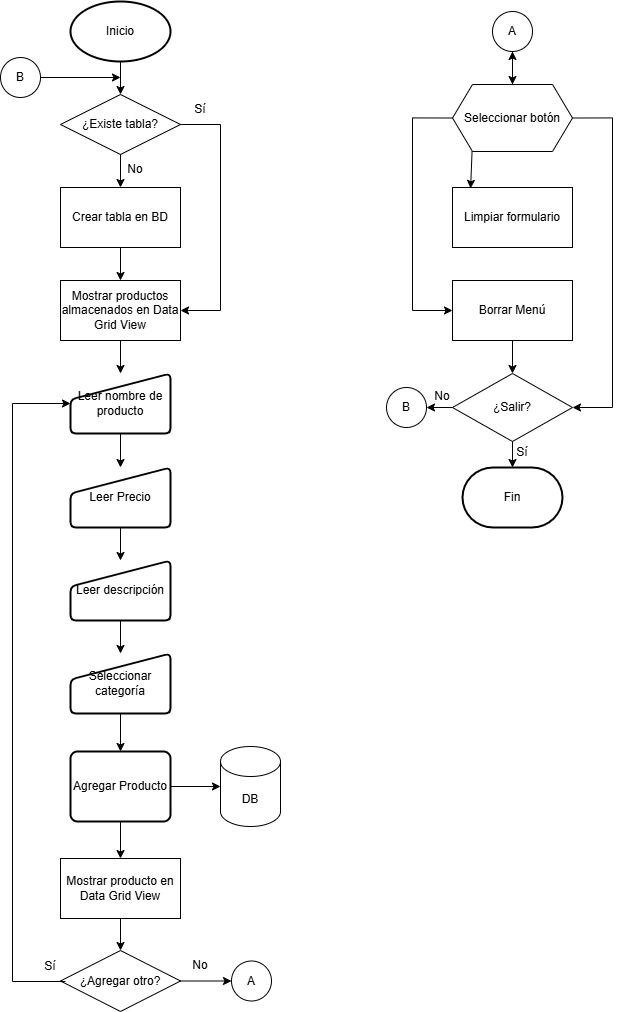

The diagram above was exported from draw.io. Its source (the exported page's mxGraphModel, read from the mxfile embedded in the PNG):
<mxGraphModel dx="2020" dy="1303" grid="1" gridSize="10" guides="1" tooltips="1" connect="1" arrows="1" fold="1" page="1" pageScale="1" pageWidth="827" pageHeight="1169" math="0" shadow="0">
  <root>
    <mxCell id="0" />
    <mxCell id="1" parent="0" />
    <mxCell id="QrHLn96cxOk-wIY2cwUL-7" parent="1" style="rhombus;whiteSpace=wrap;html=1;" value="¿Agregar otro?" vertex="1">
      <mxGeometry height="61" width="120" x="148" y="999" as="geometry" />
    </mxCell>
    <mxCell id="QrHLn96cxOk-wIY2cwUL-9" edge="1" parent="1" source="QrHLn96cxOk-wIY2cwUL-23" style="endArrow=classic;html=1;rounded=0;exitX=0.5;exitY=1;exitDx=0;exitDy=0;entryX=0.5;entryY=0;entryDx=0;entryDy=0;" target="QrHLn96cxOk-wIY2cwUL-28" value="">
      <mxGeometry height="50" relative="1" width="50" as="geometry">
        <mxPoint x="208" y="514" as="sourcePoint" />
        <mxPoint x="208" y="557" as="targetPoint" />
      </mxGeometry>
    </mxCell>
    <mxCell id="QrHLn96cxOk-wIY2cwUL-11" edge="1" parent="1" style="endArrow=classic;html=1;rounded=0;exitX=0.5;exitY=1;exitDx=0;exitDy=0;entryX=0.5;entryY=0;entryDx=0;entryDy=0;" target="QrHLn96cxOk-wIY2cwUL-5" value="">
      <mxGeometry height="50" relative="1" width="50" as="geometry">
        <mxPoint x="170" y="719" as="sourcePoint" />
        <mxPoint x="-70" y="732" as="targetPoint" />
      </mxGeometry>
    </mxCell>
    <mxCell id="QrHLn96cxOk-wIY2cwUL-12" edge="1" parent="1" style="endArrow=classic;html=1;rounded=0;exitX=0.5;exitY=1;exitDx=0;exitDy=0;entryX=0.5;entryY=0;entryDx=0;entryDy=0;" target="QrHLn96cxOk-wIY2cwUL-6" value="">
      <mxGeometry height="50" relative="1" width="50" as="geometry">
        <mxPoint x="170" y="822" as="sourcePoint" />
        <mxPoint x="180" y="642" as="targetPoint" />
      </mxGeometry>
    </mxCell>
    <mxCell id="QrHLn96cxOk-wIY2cwUL-18" parent="1" style="shape=cylinder3;whiteSpace=wrap;html=1;boundedLbl=1;backgroundOutline=1;size=15;" value="DB" vertex="1">
      <mxGeometry height="80" width="60" x="308" y="795" as="geometry" />
    </mxCell>
    <mxCell id="QrHLn96cxOk-wIY2cwUL-19" parent="1" style="rounded=0;whiteSpace=wrap;html=1;" value="Mostrar producto en Data Grid View" vertex="1">
      <mxGeometry height="60" width="120" x="148" y="907" as="geometry" />
    </mxCell>
    <mxCell id="QrHLn96cxOk-wIY2cwUL-20" edge="1" parent="1" source="QrHLn96cxOk-wIY2cwUL-34" style="endArrow=classic;html=1;rounded=0;exitX=0.5;exitY=1;exitDx=0;exitDy=0;entryX=0.5;entryY=0;entryDx=0;entryDy=0;" target="QrHLn96cxOk-wIY2cwUL-19" value="">
      <mxGeometry height="50" relative="1" width="50" as="geometry">
        <mxPoint x="208" y="924.0000000000002" as="sourcePoint" />
        <mxPoint x="218" y="1072" as="targetPoint" />
      </mxGeometry>
    </mxCell>
    <mxCell id="QrHLn96cxOk-wIY2cwUL-21" edge="1" parent="1" source="QrHLn96cxOk-wIY2cwUL-19" style="endArrow=classic;html=1;rounded=0;exitX=0.5;exitY=1;exitDx=0;exitDy=0;entryX=0.5;entryY=0;entryDx=0;entryDy=0;" target="QrHLn96cxOk-wIY2cwUL-7" value="">
      <mxGeometry height="50" relative="1" width="50" as="geometry">
        <mxPoint x="168" y="1122" as="sourcePoint" />
        <mxPoint x="218" y="1072" as="targetPoint" />
      </mxGeometry>
    </mxCell>
    <mxCell id="QrHLn96cxOk-wIY2cwUL-22" edge="1" parent="1" source="QrHLn96cxOk-wIY2cwUL-30" style="endArrow=classic;html=1;rounded=0;exitX=0.5;exitY=1;exitDx=0;exitDy=0;entryX=0.5;entryY=0;entryDx=0;entryDy=0;" target="QrHLn96cxOk-wIY2cwUL-31" value="">
      <mxGeometry height="50" relative="1" width="50" as="geometry">
        <mxPoint x="268" y="894.0000000000002" as="sourcePoint" />
        <mxPoint x="498" y="490" as="targetPoint" />
      </mxGeometry>
    </mxCell>
    <mxCell id="QrHLn96cxOk-wIY2cwUL-23" parent="1" style="rounded=0;whiteSpace=wrap;html=1;" value="Crear tabla en BD" vertex="1">
      <mxGeometry height="60" width="120" x="148" y="236" as="geometry" />
    </mxCell>
    <mxCell id="QrHLn96cxOk-wIY2cwUL-47" edge="1" parent="1" source="QrHLn96cxOk-wIY2cwUL-24" style="edgeStyle=orthogonalEdgeStyle;rounded=0;orthogonalLoop=1;jettySize=auto;html=1;exitX=1;exitY=0.5;exitDx=0;exitDy=0;entryX=1;entryY=0.5;entryDx=0;entryDy=0;" target="QrHLn96cxOk-wIY2cwUL-28">
      <mxGeometry relative="1" as="geometry">
        <Array as="points">
          <mxPoint x="308" y="173" />
          <mxPoint x="308" y="359" />
        </Array>
      </mxGeometry>
    </mxCell>
    <mxCell id="QrHLn96cxOk-wIY2cwUL-24" parent="1" style="rhombus;whiteSpace=wrap;html=1;" value="¿Existe tabla?" vertex="1">
      <mxGeometry height="60" width="120" x="148" y="143" as="geometry" />
    </mxCell>
    <mxCell id="QrHLn96cxOk-wIY2cwUL-27" edge="1" parent="1" source="QrHLn96cxOk-wIY2cwUL-24" style="endArrow=classic;html=1;rounded=0;exitX=0.5;exitY=1;exitDx=0;exitDy=0;entryX=0.5;entryY=0;entryDx=0;entryDy=0;" target="QrHLn96cxOk-wIY2cwUL-23" value="">
      <mxGeometry height="50" relative="1" width="50" as="geometry">
        <mxPoint x="428" y="580" as="sourcePoint" />
        <mxPoint x="478" y="530" as="targetPoint" />
      </mxGeometry>
    </mxCell>
    <mxCell id="QrHLn96cxOk-wIY2cwUL-28" parent="1" style="rounded=0;whiteSpace=wrap;html=1;" value="Mostrar productos almacenados en Data Grid View" vertex="1">
      <mxGeometry height="60" width="120" x="148" y="329" as="geometry" />
    </mxCell>
    <mxCell id="QrHLn96cxOk-wIY2cwUL-29" parent="1" style="strokeWidth=2;html=1;shape=mxgraph.flowchart.start_1;whiteSpace=wrap;" value="Inicio" vertex="1">
      <mxGeometry height="60" width="100" x="158" y="50" as="geometry" />
    </mxCell>
    <mxCell id="QrHLn96cxOk-wIY2cwUL-30" parent="1" style="html=1;strokeWidth=2;shape=manualInput;whiteSpace=wrap;rounded=1;size=26;arcSize=11;" value="Leer nombre de producto" vertex="1">
      <mxGeometry height="60" width="100" x="158" y="422" as="geometry" />
    </mxCell>
    <mxCell id="QrHLn96cxOk-wIY2cwUL-31" parent="1" style="html=1;strokeWidth=2;shape=manualInput;whiteSpace=wrap;rounded=1;size=26;arcSize=11;" value="Leer Precio" vertex="1">
      <mxGeometry height="60" width="100" x="158" y="516" as="geometry" />
    </mxCell>
    <mxCell id="QrHLn96cxOk-wIY2cwUL-32" parent="1" style="html=1;strokeWidth=2;shape=manualInput;whiteSpace=wrap;rounded=1;size=26;arcSize=11;" value="Leer descripción" vertex="1">
      <mxGeometry height="60" width="100" x="158" y="609" as="geometry" />
    </mxCell>
    <mxCell id="QrHLn96cxOk-wIY2cwUL-33" parent="1" style="html=1;strokeWidth=2;shape=manualInput;whiteSpace=wrap;rounded=1;size=26;arcSize=11;" value="Seleccionar categoría" vertex="1">
      <mxGeometry height="60" width="100" x="158" y="702" as="geometry" />
    </mxCell>
    <mxCell id="QrHLn96cxOk-wIY2cwUL-34" parent="1" style="rounded=1;whiteSpace=wrap;html=1;absoluteArcSize=1;arcSize=14;strokeWidth=2;" value="Agregar Producto" vertex="1">
      <mxGeometry height="70" width="100" x="158" y="800" as="geometry" />
    </mxCell>
    <mxCell id="QrHLn96cxOk-wIY2cwUL-37" edge="1" parent="1" source="QrHLn96cxOk-wIY2cwUL-29" style="endArrow=classic;html=1;rounded=0;exitX=0.5;exitY=1;exitDx=0;exitDy=0;exitPerimeter=0;" target="QrHLn96cxOk-wIY2cwUL-24" value="">
      <mxGeometry height="50" relative="1" width="50" as="geometry">
        <mxPoint x="428" y="570" as="sourcePoint" />
        <mxPoint x="478" y="520" as="targetPoint" />
      </mxGeometry>
    </mxCell>
    <mxCell id="QrHLn96cxOk-wIY2cwUL-39" edge="1" parent="1" source="QrHLn96cxOk-wIY2cwUL-31" style="endArrow=classic;html=1;rounded=0;exitX=0.5;exitY=1;exitDx=0;exitDy=0;entryX=0.5;entryY=0;entryDx=0;entryDy=0;" target="QrHLn96cxOk-wIY2cwUL-32" value="">
      <mxGeometry height="50" relative="1" width="50" as="geometry">
        <mxPoint x="428" y="570" as="sourcePoint" />
        <mxPoint x="478" y="520" as="targetPoint" />
      </mxGeometry>
    </mxCell>
    <mxCell id="QrHLn96cxOk-wIY2cwUL-41" edge="1" parent="1" source="QrHLn96cxOk-wIY2cwUL-28" style="endArrow=classic;html=1;rounded=0;exitX=0.5;exitY=1;exitDx=0;exitDy=0;entryX=0.5;entryY=0;entryDx=0;entryDy=0;" target="QrHLn96cxOk-wIY2cwUL-30" value="">
      <mxGeometry height="50" relative="1" width="50" as="geometry">
        <mxPoint x="428" y="570" as="sourcePoint" />
        <mxPoint x="478" y="520" as="targetPoint" />
      </mxGeometry>
    </mxCell>
    <mxCell id="QrHLn96cxOk-wIY2cwUL-42" edge="1" parent="1" source="QrHLn96cxOk-wIY2cwUL-32" style="endArrow=classic;html=1;rounded=0;exitX=0.5;exitY=1;exitDx=0;exitDy=0;entryX=0.5;entryY=0;entryDx=0;entryDy=0;" target="QrHLn96cxOk-wIY2cwUL-33" value="">
      <mxGeometry height="50" relative="1" width="50" as="geometry">
        <mxPoint x="428" y="720" as="sourcePoint" />
        <mxPoint x="478" y="670" as="targetPoint" />
      </mxGeometry>
    </mxCell>
    <mxCell id="QrHLn96cxOk-wIY2cwUL-43" edge="1" parent="1" source="QrHLn96cxOk-wIY2cwUL-33" style="endArrow=classic;html=1;rounded=0;exitX=0.5;exitY=1;exitDx=0;exitDy=0;entryX=0.5;entryY=0;entryDx=0;entryDy=0;" target="QrHLn96cxOk-wIY2cwUL-34" value="">
      <mxGeometry height="50" relative="1" width="50" as="geometry">
        <mxPoint x="428" y="720" as="sourcePoint" />
        <mxPoint x="478" y="670" as="targetPoint" />
      </mxGeometry>
    </mxCell>
    <mxCell id="QrHLn96cxOk-wIY2cwUL-44" edge="1" parent="1" source="QrHLn96cxOk-wIY2cwUL-34" style="endArrow=classic;html=1;rounded=0;exitX=1;exitY=0.5;exitDx=0;exitDy=0;entryX=0;entryY=0.5;entryDx=0;entryDy=0;entryPerimeter=0;" target="QrHLn96cxOk-wIY2cwUL-18" value="">
      <mxGeometry height="50" relative="1" width="50" as="geometry">
        <mxPoint x="428" y="720" as="sourcePoint" />
        <mxPoint x="478" y="670" as="targetPoint" />
      </mxGeometry>
    </mxCell>
    <mxCell id="QrHLn96cxOk-wIY2cwUL-48" parent="1" style="text;html=1;whiteSpace=wrap;strokeColor=none;fillColor=none;align=center;verticalAlign=middle;rounded=0;" value="Sí" vertex="1">
      <mxGeometry height="30" width="60" x="258" y="143" as="geometry" />
    </mxCell>
    <mxCell id="QrHLn96cxOk-wIY2cwUL-49" parent="1" style="text;html=1;whiteSpace=wrap;strokeColor=none;fillColor=none;align=center;verticalAlign=middle;rounded=0;" value="No" vertex="1">
      <mxGeometry height="30" width="60" x="193" y="203" as="geometry" />
    </mxCell>
    <mxCell id="QrHLn96cxOk-wIY2cwUL-78" edge="1" parent="1" source="QrHLn96cxOk-wIY2cwUL-50" style="edgeStyle=orthogonalEdgeStyle;rounded=0;orthogonalLoop=1;jettySize=auto;html=1;exitX=0.75;exitY=1;exitDx=0;exitDy=0;entryX=0;entryY=0.5;entryDx=0;entryDy=0;" target="QrHLn96cxOk-wIY2cwUL-30">
      <mxGeometry relative="1" as="geometry">
        <Array as="points">
          <mxPoint x="100" y="1030" />
          <mxPoint x="100" y="452" />
        </Array>
      </mxGeometry>
    </mxCell>
    <mxCell id="QrHLn96cxOk-wIY2cwUL-50" parent="1" style="text;html=1;whiteSpace=wrap;strokeColor=none;fillColor=none;align=center;verticalAlign=middle;rounded=0;" value="Sí" vertex="1">
      <mxGeometry height="30" width="60" x="108" y="1000" as="geometry" />
    </mxCell>
    <mxCell id="QrHLn96cxOk-wIY2cwUL-52" parent="1" style="text;html=1;whiteSpace=wrap;strokeColor=none;fillColor=none;align=center;verticalAlign=middle;rounded=0;" value="No" vertex="1">
      <mxGeometry height="30" width="60" x="258" y="999" as="geometry" />
    </mxCell>
    <mxCell id="QrHLn96cxOk-wIY2cwUL-54" parent="1" style="ellipse;whiteSpace=wrap;html=1;aspect=fixed;" value="A" vertex="1">
      <mxGeometry height="40" width="40" x="319" y="1009.5" as="geometry" />
    </mxCell>
    <mxCell id="QrHLn96cxOk-wIY2cwUL-55" edge="1" parent="1" source="QrHLn96cxOk-wIY2cwUL-7" style="endArrow=classic;html=1;rounded=0;exitX=1;exitY=0.5;exitDx=0;exitDy=0;entryX=0;entryY=0.5;entryDx=0;entryDy=0;" target="QrHLn96cxOk-wIY2cwUL-54" value="">
      <mxGeometry height="50" relative="1" width="50" as="geometry">
        <mxPoint x="428" y="850" as="sourcePoint" />
        <mxPoint x="478" y="800" as="targetPoint" />
      </mxGeometry>
    </mxCell>
    <mxCell id="QrHLn96cxOk-wIY2cwUL-56" parent="1" style="ellipse;whiteSpace=wrap;html=1;aspect=fixed;" value="A" vertex="1">
      <mxGeometry height="40" width="40" x="580" y="60" as="geometry" />
    </mxCell>
    <mxCell id="QrHLn96cxOk-wIY2cwUL-67" edge="1" parent="1" source="QrHLn96cxOk-wIY2cwUL-57" style="edgeStyle=orthogonalEdgeStyle;rounded=0;orthogonalLoop=1;jettySize=auto;html=1;exitX=0;exitY=0.5;exitDx=0;exitDy=0;entryX=0;entryY=0.5;entryDx=0;entryDy=0;" target="QrHLn96cxOk-wIY2cwUL-59">
      <mxGeometry relative="1" as="geometry">
        <Array as="points">
          <mxPoint x="500" y="167" />
          <mxPoint x="500" y="359" />
        </Array>
      </mxGeometry>
    </mxCell>
    <mxCell id="QrHLn96cxOk-wIY2cwUL-70" edge="1" parent="1" source="QrHLn96cxOk-wIY2cwUL-57" style="edgeStyle=orthogonalEdgeStyle;rounded=0;orthogonalLoop=1;jettySize=auto;html=1;exitX=1;exitY=0.5;exitDx=0;exitDy=0;entryX=1;entryY=0.5;entryDx=0;entryDy=0;" target="QrHLn96cxOk-wIY2cwUL-60">
      <mxGeometry relative="1" as="geometry">
        <Array as="points">
          <mxPoint x="700" y="167" />
          <mxPoint x="700" y="456" />
        </Array>
      </mxGeometry>
    </mxCell>
    <mxCell id="QrHLn96cxOk-wIY2cwUL-71" edge="1" parent="1" source="QrHLn96cxOk-wIY2cwUL-57" style="edgeStyle=orthogonalEdgeStyle;rounded=0;orthogonalLoop=1;jettySize=auto;html=1;" target="QrHLn96cxOk-wIY2cwUL-56" value="">
      <mxGeometry relative="1" as="geometry" />
    </mxCell>
    <mxCell id="QrHLn96cxOk-wIY2cwUL-57" parent="1" style="shape=hexagon;perimeter=hexagonPerimeter2;whiteSpace=wrap;html=1;fixedSize=1;" value="Seleccionar botón" vertex="1">
      <mxGeometry height="67" width="120" x="540" y="133" as="geometry" />
    </mxCell>
    <mxCell id="QrHLn96cxOk-wIY2cwUL-58" parent="1" style="rounded=0;whiteSpace=wrap;html=1;" value="Limpiar formulario" vertex="1">
      <mxGeometry height="60" width="120" x="540" y="236" as="geometry" />
    </mxCell>
    <mxCell id="QrHLn96cxOk-wIY2cwUL-59" parent="1" style="rounded=0;whiteSpace=wrap;html=1;" value="Borrar Menú" vertex="1">
      <mxGeometry height="60" width="120" x="540" y="329" as="geometry" />
    </mxCell>
    <mxCell id="QrHLn96cxOk-wIY2cwUL-60" parent="1" style="rhombus;whiteSpace=wrap;html=1;" value="¿Salir?" vertex="1">
      <mxGeometry height="68" width="120" x="540" y="422" as="geometry" />
    </mxCell>
    <mxCell id="QrHLn96cxOk-wIY2cwUL-61" parent="1" style="strokeWidth=2;html=1;shape=mxgraph.flowchart.terminator;whiteSpace=wrap;" value="Fin" vertex="1">
      <mxGeometry height="60" width="100" x="550" y="516" as="geometry" />
    </mxCell>
    <mxCell id="QrHLn96cxOk-wIY2cwUL-62" edge="1" parent="1" source="QrHLn96cxOk-wIY2cwUL-56" style="endArrow=classic;html=1;rounded=0;exitX=0.5;exitY=1;exitDx=0;exitDy=0;entryX=0.5;entryY=0;entryDx=0;entryDy=0;" target="QrHLn96cxOk-wIY2cwUL-57" value="">
      <mxGeometry height="50" relative="1" width="50" as="geometry">
        <mxPoint x="450" y="570" as="sourcePoint" />
        <mxPoint x="500" y="520" as="targetPoint" />
      </mxGeometry>
    </mxCell>
    <mxCell id="QrHLn96cxOk-wIY2cwUL-65" edge="1" parent="1" source="QrHLn96cxOk-wIY2cwUL-59" style="endArrow=classic;html=1;rounded=0;exitX=0.5;exitY=1;exitDx=0;exitDy=0;entryX=0.5;entryY=0;entryDx=0;entryDy=0;" target="QrHLn96cxOk-wIY2cwUL-60" value="">
      <mxGeometry height="50" relative="1" width="50" as="geometry">
        <mxPoint x="450" y="570" as="sourcePoint" />
        <mxPoint x="500" y="520" as="targetPoint" />
      </mxGeometry>
    </mxCell>
    <mxCell id="QrHLn96cxOk-wIY2cwUL-66" edge="1" parent="1" source="QrHLn96cxOk-wIY2cwUL-60" style="endArrow=classic;html=1;rounded=0;exitX=0.5;exitY=1;exitDx=0;exitDy=0;entryX=0.5;entryY=0;entryDx=0;entryDy=0;entryPerimeter=0;" target="QrHLn96cxOk-wIY2cwUL-61" value="">
      <mxGeometry height="50" relative="1" width="50" as="geometry">
        <mxPoint x="450" y="570" as="sourcePoint" />
        <mxPoint x="500" y="520" as="targetPoint" />
      </mxGeometry>
    </mxCell>
    <mxCell id="QrHLn96cxOk-wIY2cwUL-69" edge="1" parent="1" source="QrHLn96cxOk-wIY2cwUL-57" style="endArrow=classic;html=1;rounded=0;exitX=0.163;exitY=0.996;exitDx=0;exitDy=0;exitPerimeter=0;entryX=0.151;entryY=0.014;entryDx=0;entryDy=0;entryPerimeter=0;" target="QrHLn96cxOk-wIY2cwUL-58" value="">
      <mxGeometry height="50" relative="1" width="50" as="geometry">
        <mxPoint x="450" y="570" as="sourcePoint" />
        <mxPoint x="500" y="520" as="targetPoint" />
      </mxGeometry>
    </mxCell>
    <mxCell id="QrHLn96cxOk-wIY2cwUL-72" parent="1" style="ellipse;whiteSpace=wrap;html=1;aspect=fixed;" value="B" vertex="1">
      <mxGeometry height="40" width="40" x="474" y="436" as="geometry" />
    </mxCell>
    <mxCell id="QrHLn96cxOk-wIY2cwUL-73" edge="1" parent="1" source="QrHLn96cxOk-wIY2cwUL-60" style="endArrow=classic;html=1;rounded=0;exitX=0;exitY=0.5;exitDx=0;exitDy=0;entryX=1;entryY=0.5;entryDx=0;entryDy=0;" target="QrHLn96cxOk-wIY2cwUL-72" value="">
      <mxGeometry height="50" relative="1" width="50" as="geometry">
        <mxPoint x="450" y="570" as="sourcePoint" />
        <mxPoint x="500" y="520" as="targetPoint" />
      </mxGeometry>
    </mxCell>
    <mxCell id="QrHLn96cxOk-wIY2cwUL-74" parent="1" style="ellipse;whiteSpace=wrap;html=1;aspect=fixed;" value="B" vertex="1">
      <mxGeometry height="40" width="40" x="88" y="106" as="geometry" />
    </mxCell>
    <mxCell id="QrHLn96cxOk-wIY2cwUL-75" edge="1" parent="1" source="QrHLn96cxOk-wIY2cwUL-74" style="endArrow=classic;html=1;rounded=0;exitX=1;exitY=0.5;exitDx=0;exitDy=0;" value="">
      <mxGeometry height="50" relative="1" width="50" as="geometry">
        <mxPoint x="428" y="564" as="sourcePoint" />
        <mxPoint x="208" y="126" as="targetPoint" />
      </mxGeometry>
    </mxCell>
    <mxCell id="QrHLn96cxOk-wIY2cwUL-76" parent="1" style="text;html=1;whiteSpace=wrap;strokeColor=none;fillColor=none;align=center;verticalAlign=middle;rounded=0;" value="Sí" vertex="1">
      <mxGeometry height="30" width="60" x="580" y="486" as="geometry" />
    </mxCell>
    <mxCell id="QrHLn96cxOk-wIY2cwUL-77" parent="1" style="text;html=1;whiteSpace=wrap;strokeColor=none;fillColor=none;align=center;verticalAlign=middle;rounded=0;" value="No" vertex="1">
      <mxGeometry height="30" width="60" x="500" y="430" as="geometry" />
    </mxCell>
  </root>
</mxGraphModel>